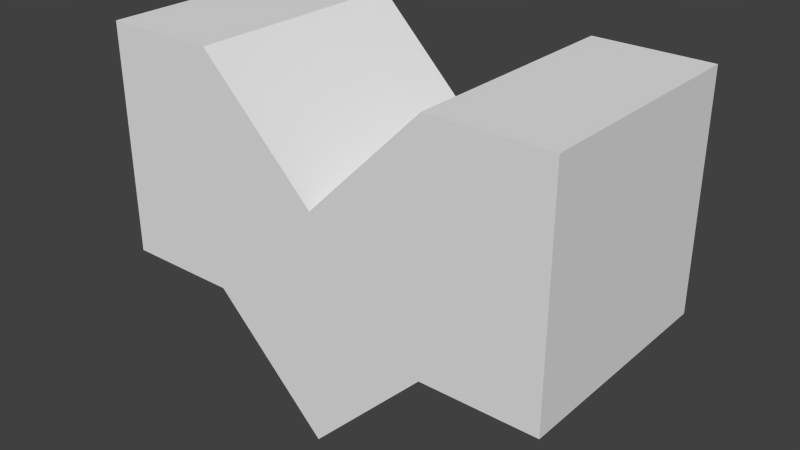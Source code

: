 # Source: base.blend  (saved by Blender 2.73.0; exported with 4.5.12 LTS)
import bpy
from mathutils import Matrix  # noqa: F401  (used for matrix-valued properties, if any)

bpy.ops.wm.read_factory_settings(use_empty=True)
scene = bpy.context.scene
scene.name = 'Scene'

# ---- collections
col_collection_1 = bpy.data.collections.new('Collection 1'); scene.collection.children.link(col_collection_1)

# ---- materials (node trees are filled in below, after node groups)
mat_material = bpy.data.materials.new('Material')
mat_material.alpha_threshold = 0.0
mat_material.use_transparent_shadow = False
mat_material.roughness = 0.5
mat_material.line_color = (0.0, 0.0, 0.0, 1.0)

# ---- material node trees

# ---- world
world_world = bpy.data.worlds.new('World'); scene.world = world_world
world_world.color = (0.05088, 0.05088, 0.05088)
world_world.use_sun_shadow = False
world_world.sun_shadow_jitter_overblur = 0.0
world_world.cycles.sampling_method = 'MANUAL'
world_world.cycles.sample_map_resolution = 256

# ---- meshes
me_cube = bpy.data.meshes.new('Cube')
me_cube.from_pydata([(0.0, 1.0, -1.0), (0.0, -1.0, -1.0), (-1.0, -1.0, -1.0), (-1.0, 1.0, -1.0), (4.768e-07, 1.0, 1.0), (-6.557e-07, -1.0, 1.0), (-1.0, -1.0, 1.0), (-1.0, 1.0, 1.0), (1.0, 1.0, -2.0), (1.0, -1.0, -2.0), (1.0, 1.0, 0.0), (1.0, -1.0, 0.0), (2.0, 1.0, -1.0), (2.0, -1.0, -1.0), (2.0, 1.0, 1.0), (2.0, -1.0, 1.0), (3.0, 1.0, -1.0), (3.0, -1.0, -1.0), (3.0, 1.0, 1.0), (3.0, -1.0, 1.0)], [], [(0, 1, 2, 3), (4, 7, 6, 5), (4, 5, 11, 10), (1, 5, 6, 2), (2, 6, 7, 3), (4, 0, 3, 7), (10, 11, 15, 14), (5, 1, 9, 11), (0, 4, 10, 8), (1, 0, 8, 9), (14, 15, 19, 18), (11, 9, 13, 15), (8, 10, 14, 12), (9, 8, 12, 13), (16, 18, 19, 17), (15, 13, 17, 19), (12, 14, 18, 16), (13, 12, 16, 17)])
me_cube.materials.append(mat_material)
me_cube.use_remesh_preserve_volume = False
me_cube.use_remesh_preserve_attributes = False
me_cube.use_mirror_vertex_groups = False
me_cube.update()

# ---- objects
ob_cube = bpy.data.objects.new('Cube', me_cube)

# ---- transforms, parenting, visibility, modifiers, constraints
ob_cube.location = (0.0, 0.0, 0.0)
ob_cube.lock_rotations_4d = False
ob_cube.empty_display_type = 'ARROWS'
ob_cube.lineart.crease_threshold = 0.0

# ---- collection membership
col_collection_1.objects.link(ob_cube)

# ---- scene / render settings (as saved in the file)
scene.frame_start = 1; scene.frame_end = 250; scene.frame_set(1)
scene.render.engine = 'BLENDER_EEVEE_NEXT'
scene.render.resolution_percentage = 50
scene.render.dither_intensity = 0.0
scene.cycles.use_denoising = False
scene.cycles.samples = 10
scene.cycles.sampling_pattern = 'TABULATED_SOBOL'
scene.cycles.light_sampling_threshold = 0.0
scene.cycles.use_adaptive_sampling = False
scene.cycles.use_light_tree = False
scene.cycles.blur_glossy = 0.0
scene.cycles.pixel_filter_type = 'GAUSSIAN'
scene.cycles.sample_clamp_indirect = 0.0
scene.view_settings.view_transform = 'Standard'
bpy.context.view_layer.update()

# ---- added for rendering (the .blend has no active camera and no usable light): camera, sun
cam_auto = bpy.data.cameras.new('AutoCamera')
cam_auto.lens = 50.0
cam_auto.sensor_width = 36.0
cam_auto.clip_end = 1000.0
ob_auto_camera = bpy.data.objects.new('AutoCamera', cam_auto)
scene.collection.objects.link(ob_auto_camera)
ob_auto_camera.location = (5.98249, -5.97899, 3.48599)
ob_auto_camera.rotation_euler = (1.09748, -7.21219e-08, 0.694738)
scene.camera = ob_auto_camera
light_auto_sun = bpy.data.lights.new('AutoSun', 'SUN')
light_auto_sun.energy = 3.0
light_auto_sun.angle = 0.0523599
ob_auto_sun = bpy.data.objects.new('AutoSun', light_auto_sun)
scene.collection.objects.link(ob_auto_sun)
ob_auto_sun.rotation_euler = (0.872665, 0.174533, 0.523599)
bpy.context.view_layer.update()
